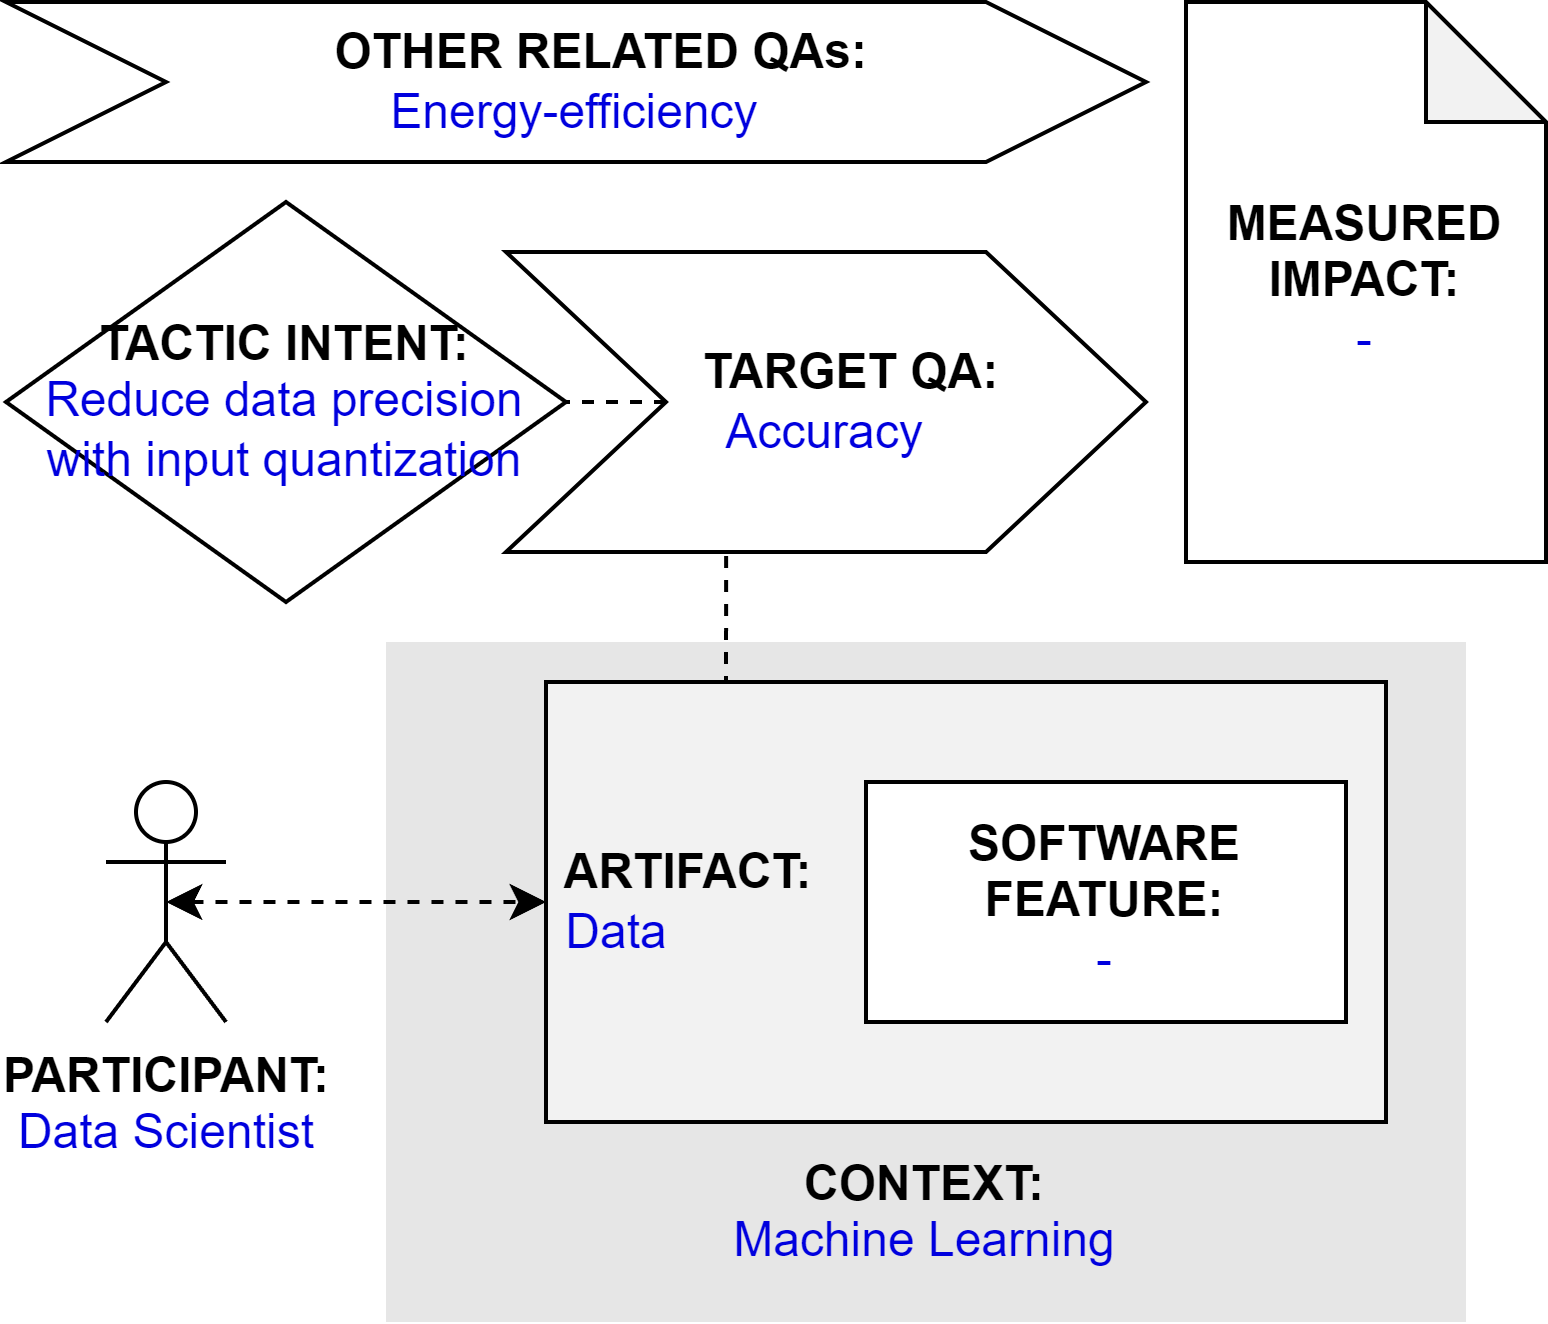

The diagram above was exported from draw.io. Its source (the exported page's mxGraphModel, read from the mxfile embedded in the PNG):
<mxGraphModel dx="794" dy="456" grid="1" gridSize="10" guides="1" tooltips="1" connect="1" arrows="1" fold="1" page="1" pageScale="1" pageWidth="827" pageHeight="1169" math="0" shadow="0">
  <root>
    <mxCell id="0" />
    <mxCell id="1" parent="0" />
    <mxCell id="qT-0_r0VVRt_dCbUm55m-2" value="&lt;b&gt;PARTICIPANT:&lt;/b&gt;&lt;br&gt;&lt;font color=&quot;#0000de&quot;&gt;Data Scientist&lt;/font&gt;" style="shape=umlActor;verticalLabelPosition=bottom;verticalAlign=top;html=1;outlineConnect=0;" parent="1" vertex="1">
      <mxGeometry x="185" y="225" width="30" height="60" as="geometry" />
    </mxCell>
    <mxCell id="qT-0_r0VVRt_dCbUm55m-3" value="&lt;br&gt;&lt;br&gt;&lt;br&gt;&lt;br&gt;&lt;br&gt;&lt;br&gt;&lt;br&gt;&lt;br&gt;&lt;b&gt;&lt;font color=&quot;#000000&quot;&gt;CONTEXT:&lt;/font&gt;&lt;/b&gt;&lt;br&gt;Machine Learning" style="rounded=0;whiteSpace=wrap;html=1;fontColor=#0000DE;fillColor=#E6E6E6;strokeColor=none;" parent="1" vertex="1">
      <mxGeometry x="255" y="190" width="270" height="170" as="geometry" />
    </mxCell>
    <mxCell id="0PLh7_-vrQbvHsDU2Hkp-3" style="edgeStyle=orthogonalEdgeStyle;rounded=0;orthogonalLoop=1;jettySize=auto;html=1;exitX=0.25;exitY=0;exitDx=0;exitDy=0;entryX=0.344;entryY=0.988;entryDx=0;entryDy=0;entryPerimeter=0;endArrow=none;endFill=0;dashed=1;" parent="1" source="qT-0_r0VVRt_dCbUm55m-4" target="qT-0_r0VVRt_dCbUm55m-9" edge="1">
      <mxGeometry relative="1" as="geometry" />
    </mxCell>
    <mxCell id="qT-0_r0VVRt_dCbUm55m-4" value="&lt;b&gt;&lt;font color=&quot;#000000&quot;&gt;&amp;nbsp;ARTIFACT:&lt;/font&gt;&lt;/b&gt;&lt;br&gt;&amp;nbsp;Data" style="rounded=0;whiteSpace=wrap;html=1;fontColor=#0000DE;fillColor=#F2F2F2;align=left;" parent="1" vertex="1">
      <mxGeometry x="295" y="200" width="210" height="110" as="geometry" />
    </mxCell>
    <mxCell id="qT-0_r0VVRt_dCbUm55m-5" style="edgeStyle=orthogonalEdgeStyle;rounded=0;orthogonalLoop=1;jettySize=auto;html=1;exitX=0.5;exitY=0.5;exitDx=0;exitDy=0;exitPerimeter=0;entryX=0;entryY=0.5;entryDx=0;entryDy=0;fontColor=#0000DE;startArrow=classic;startFill=1;dashed=1;" parent="1" source="qT-0_r0VVRt_dCbUm55m-2" target="qT-0_r0VVRt_dCbUm55m-4" edge="1">
      <mxGeometry relative="1" as="geometry" />
    </mxCell>
    <mxCell id="qT-0_r0VVRt_dCbUm55m-7" value="&lt;b&gt;SOFTWARE&lt;br&gt;FEATURE:&lt;/b&gt;&lt;br&gt;&lt;font color=&quot;#0000de&quot;&gt;-&lt;/font&gt;" style="rounded=0;whiteSpace=wrap;html=1;fontColor=#000000;fillColor=#FFFFFF;" parent="1" vertex="1">
      <mxGeometry x="375" y="225" width="120" height="60" as="geometry" />
    </mxCell>
    <mxCell id="qT-0_r0VVRt_dCbUm55m-8" value="&lt;b&gt;&lt;font color=&quot;#000000&quot;&gt;TACTIC INTENT:&lt;/font&gt;&lt;/b&gt;&lt;br&gt;Reduce data precision with input quantization&lt;br&gt;" style="rhombus;whiteSpace=wrap;html=1;fontColor=#0000DE;fillColor=#FFFFFF;" parent="1" vertex="1">
      <mxGeometry x="160" y="80" width="140" height="100" as="geometry" />
    </mxCell>
    <mxCell id="0PLh7_-vrQbvHsDU2Hkp-4" style="edgeStyle=orthogonalEdgeStyle;rounded=0;orthogonalLoop=1;jettySize=auto;html=1;exitX=0;exitY=0.5;exitDx=0;exitDy=0;entryX=1;entryY=0.5;entryDx=0;entryDy=0;dashed=1;endArrow=none;endFill=0;" parent="1" source="qT-0_r0VVRt_dCbUm55m-9" target="qT-0_r0VVRt_dCbUm55m-8" edge="1">
      <mxGeometry relative="1" as="geometry" />
    </mxCell>
    <mxCell id="qT-0_r0VVRt_dCbUm55m-9" value="&lt;b&gt;&amp;nbsp; &amp;nbsp; TARGET QA:&lt;/b&gt;&lt;br&gt;&lt;font color=&quot;#0000de&quot;&gt;Accuracy&lt;/font&gt;" style="shape=step;perimeter=stepPerimeter;whiteSpace=wrap;html=1;fixedSize=1;fontColor=#000000;fillColor=#FFFFFF;size=40;" parent="1" vertex="1">
      <mxGeometry x="285" y="92.5" width="160" height="75" as="geometry" />
    </mxCell>
    <mxCell id="0PLh7_-vrQbvHsDU2Hkp-1" value="&lt;b&gt;&amp;nbsp; &amp;nbsp; OTHER RELATED QAs:&lt;/b&gt;&lt;br&gt;&lt;font color=&quot;#0000de&quot;&gt;Energy-efficiency&lt;/font&gt;" style="shape=step;perimeter=stepPerimeter;whiteSpace=wrap;html=1;fixedSize=1;fontColor=#000000;fillColor=#FFFFFF;size=40;" parent="1" vertex="1">
      <mxGeometry x="160" y="30" width="285" height="40" as="geometry" />
    </mxCell>
    <mxCell id="0PLh7_-vrQbvHsDU2Hkp-2" value="&lt;b&gt;MEASURED&lt;/b&gt;&lt;br&gt;&lt;b&gt;IMPACT:&lt;br&gt;&lt;/b&gt;&lt;span style=&quot;color: rgb(0 , 0 , 222)&quot;&gt;-&lt;/span&gt;" style="shape=note;whiteSpace=wrap;html=1;backgroundOutline=1;darkOpacity=0.05;" parent="1" vertex="1">
      <mxGeometry x="455" y="30" width="90" height="140" as="geometry" />
    </mxCell>
  </root>
</mxGraphModel>